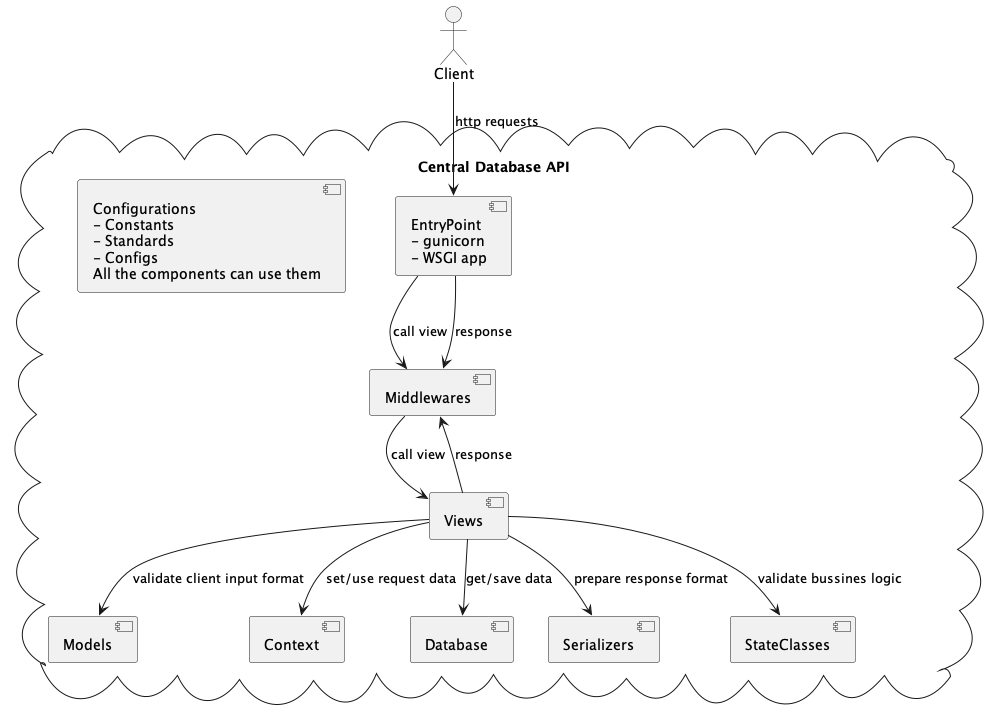

The diagram above was rendered by PlantUML. Its source (embedded in the PNG):
@startuml



cloud "Central Database API" as API {
    component EntryPoint [
        EntryPoint
        - gunicorn
        - WSGI app
    ]
    component Views
    component Models
    component Context
    component Database
    component Serializers
    component Middlewares
    component StateClasses

    component Configurations [
        Configurations
        - Constants
        - Standards
        - Configs
        All the components can use them
    ]

    EntryPoint --> Middlewares: call view
    Middlewares --> Views: call view

    EntryPoint --> Middlewares: response
    Middlewares <-- Views: response

    Views --> Context: set/use request data
    Views --> Serializers: prepare response format
    Views --> Models: validate client input format
    Views --> Database: get/save data
    Views --> StateClasses: validate bussines logic

}

actor Client
Client --> EntryPoint: http requests





@enduml